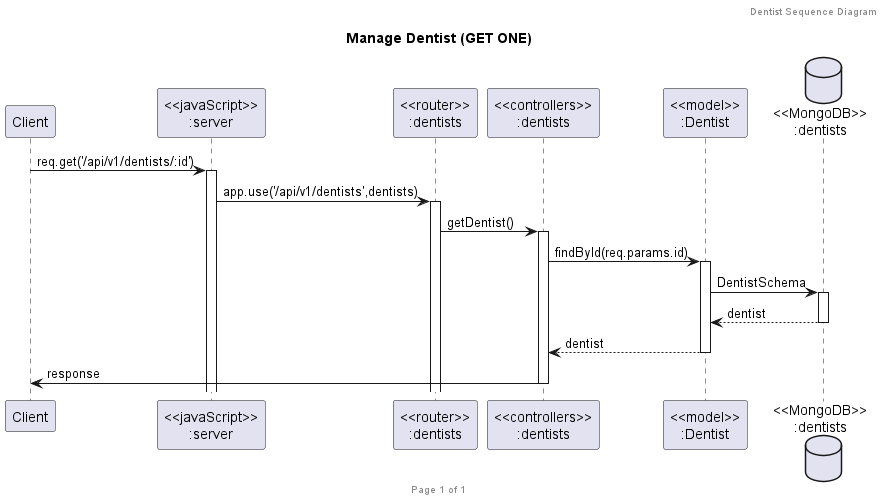

The diagram above was rendered by PlantUML. Its source (embedded in the PNG):
@startuml Manage Dentist (GET ONE)

header Dentist Sequence Diagram
footer Page %page% of %lastpage%
title "Manage Dentist (GET ONE)"

participant "Client" as client
participant "<<javaScript>>\n:server" as server
participant "<<router>>\n:dentists" as routerDentists
participant "<<controllers>>\n:dentists" as controllersDentists
participant "<<model>>\n:Dentist" as modelDentists
database "<<MongoDB>>\n:dentists" as DentistsDatabase

client->server ++:req.get('/api/v1/dentists/:id')
server->routerDentists ++:app.use('/api/v1/dentists',dentists)
routerDentists -> controllersDentists ++:getDentist()
controllersDentists->modelDentists ++:findById(req.params.id)
modelDentists ->DentistsDatabase ++:DentistSchema
DentistsDatabase --> modelDentists --:dentist
controllersDentists <-- modelDentists --:dentist
controllersDentists->client --:response

@enduml